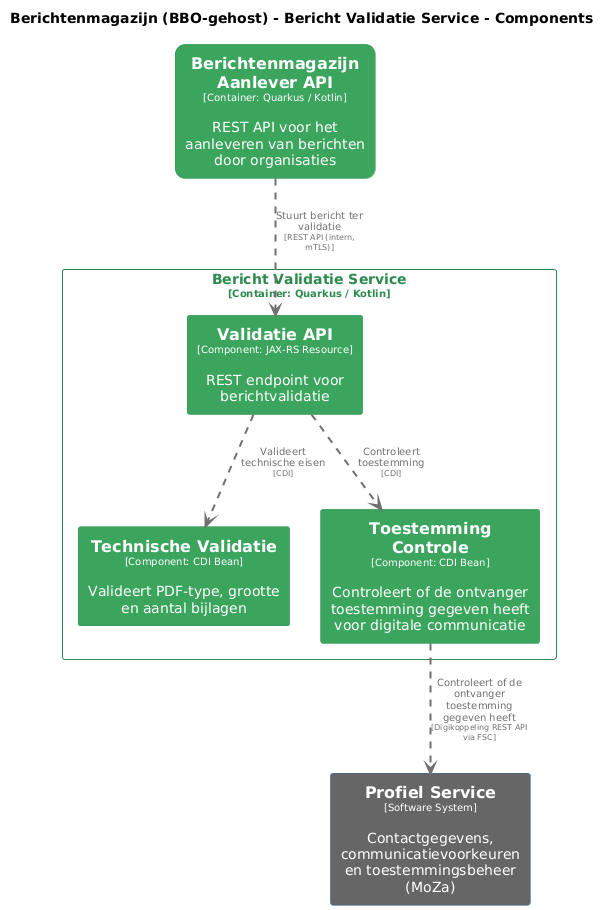

The diagram above was rendered by PlantUML. Its source (embedded in the PNG):
@startuml
set separator none
title Berichtenmagazijn (BBO-gehost) - Bericht Validatie Service - Components

top to bottom direction
skinparam ranksep 60
skinparam nodesep 30

skinparam {
  arrowFontSize 10
  defaultTextAlignment center
  wrapWidth 200
  maxMessageSize 100
}

hide stereotype

skinparam rectangle<<BerichtenmagazijnBBOgehost.BerichtenmagazijnAanleverAPI>> {
  BackgroundColor #3ba55d
  FontColor #ffffff
  BorderColor #2d8a4e
  roundCorner 20
  shadowing false
}
skinparam rectangle<<ProfielService>> {
  BackgroundColor #666666
  FontColor #ffffff
  BorderColor #0b4884
  shadowing false
}
skinparam rectangle<<BerichtenmagazijnBBOgehost.BerichtValidatieService.TechnischeValidatie>> {
  BackgroundColor #3ba55d
  FontColor #ffffff
  BorderColor #2d8a4e
  shadowing false
}
skinparam rectangle<<BerichtenmagazijnBBOgehost.BerichtValidatieService.ToestemmingControle>> {
  BackgroundColor #3ba55d
  FontColor #ffffff
  BorderColor #2d8a4e
  shadowing false
}
skinparam rectangle<<BerichtenmagazijnBBOgehost.BerichtValidatieService.ValidatieAPI>> {
  BackgroundColor #3ba55d
  FontColor #ffffff
  BorderColor #2d8a4e
  shadowing false
}
skinparam rectangle<<BerichtenmagazijnBBOgehost.BerichtValidatieService>> {
  BorderColor #2d8a4e
  FontColor #2d8a4e
  shadowing false
}

rectangle "==Profiel Service\n<size:10>[Software System]</size>\n\nContactgegevens, communicatievoorkeuren en toestemmingsbeheer (MoZa)" <<ProfielService>> as ProfielService
rectangle "==Berichtenmagazijn Aanlever API\n<size:10>[Container: Quarkus / Kotlin]</size>\n\nREST API voor het aanleveren van berichten door organisaties" <<BerichtenmagazijnBBOgehost.BerichtenmagazijnAanleverAPI>> as BerichtenmagazijnBBOgehost.BerichtenmagazijnAanleverAPI

rectangle "Bericht Validatie Service\n<size:10>[Container: Quarkus / Kotlin]</size>" <<BerichtenmagazijnBBOgehost.BerichtValidatieService>> {
  rectangle "==Validatie API\n<size:10>[Component: JAX-RS Resource]</size>\n\nREST endpoint voor berichtvalidatie" <<BerichtenmagazijnBBOgehost.BerichtValidatieService.ValidatieAPI>> as BerichtenmagazijnBBOgehost.BerichtValidatieService.ValidatieAPI
  rectangle "==Technische Validatie\n<size:10>[Component: CDI Bean]</size>\n\nValideert PDF-type, grootte en aantal bijlagen" <<BerichtenmagazijnBBOgehost.BerichtValidatieService.TechnischeValidatie>> as BerichtenmagazijnBBOgehost.BerichtValidatieService.TechnischeValidatie
  rectangle "==Toestemming Controle\n<size:10>[Component: CDI Bean]</size>\n\nControleert of de ontvanger toestemming gegeven heeft voor digitale communicatie" <<BerichtenmagazijnBBOgehost.BerichtValidatieService.ToestemmingControle>> as BerichtenmagazijnBBOgehost.BerichtValidatieService.ToestemmingControle
}

BerichtenmagazijnBBOgehost.BerichtValidatieService.ToestemmingControle .[#707070,thickness=2].> ProfielService : "<color:#707070>Controleert of de ontvanger toestemming gegeven heeft\n<color:#707070><size:8>[Digikoppeling REST API via FSC]</size>"
BerichtenmagazijnBBOgehost.BerichtValidatieService.ValidatieAPI .[#707070,thickness=2].> BerichtenmagazijnBBOgehost.BerichtValidatieService.TechnischeValidatie : "<color:#707070>Valideert technische eisen\n<color:#707070><size:8>[CDI]</size>"
BerichtenmagazijnBBOgehost.BerichtValidatieService.ValidatieAPI .[#707070,thickness=2].> BerichtenmagazijnBBOgehost.BerichtValidatieService.ToestemmingControle : "<color:#707070>Controleert toestemming\n<color:#707070><size:8>[CDI]</size>"
BerichtenmagazijnBBOgehost.BerichtenmagazijnAanleverAPI .[#707070,thickness=2].> BerichtenmagazijnBBOgehost.BerichtValidatieService.ValidatieAPI : "<color:#707070>Stuurt bericht ter validatie\n<color:#707070><size:8>[REST API (intern, mTLS)]</size>"
@enduml